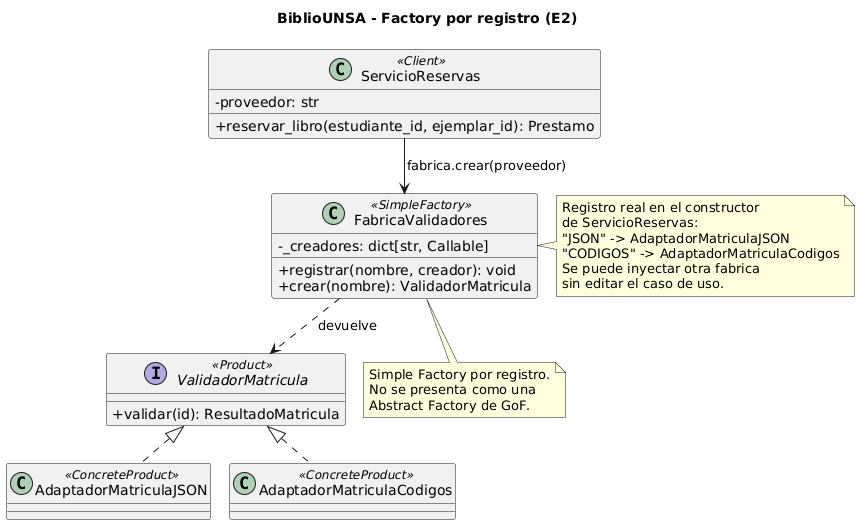

The diagram above was rendered by PlantUML. Its source (embedded in the PNG):
@startuml factory
!pragma layout smetana
skinparam classAttributeIconSize 0
skinparam shadowing false
title BiblioUNSA - Factory por registro (E2)

class ServicioReservas <<Client>> {
  -proveedor: str
  +reservar_libro(estudiante_id, ejemplar_id): Prestamo
}
class FabricaValidadores <<SimpleFactory>> {
  -_creadores: dict[str, Callable]
  +registrar(nombre, creador): void
  +crear(nombre): ValidadorMatricula
}
interface ValidadorMatricula <<Product>> {
  +validar(id): ResultadoMatricula
}
class AdaptadorMatriculaJSON <<ConcreteProduct>>
class AdaptadorMatriculaCodigos <<ConcreteProduct>>

ServicioReservas --> FabricaValidadores : fabrica.crear(proveedor)
FabricaValidadores ..> ValidadorMatricula : devuelve
ValidadorMatricula <|.. AdaptadorMatriculaJSON
ValidadorMatricula <|.. AdaptadorMatriculaCodigos

note right of FabricaValidadores
  Registro real en el constructor
  de ServicioReservas:
  "JSON" -> AdaptadorMatriculaJSON
  "CODIGOS" -> AdaptadorMatriculaCodigos
  Se puede inyectar otra fabrica
  sin editar el caso de uso.
end note

note bottom of FabricaValidadores
  Simple Factory por registro.
  No se presenta como una
  Abstract Factory de GoF.
end note
@enduml